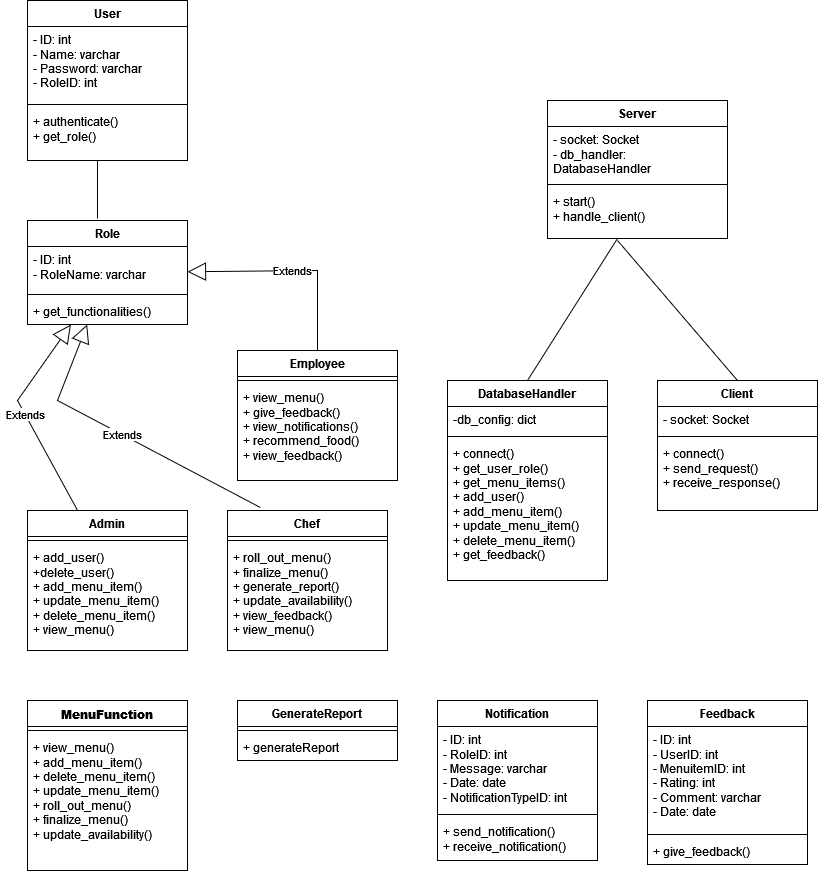

The diagram above was exported from draw.io. Its source (the exported page's mxGraphModel, read from the mxfile embedded in the PNG):
<mxGraphModel dx="880" dy="442" grid="1" gridSize="10" guides="1" tooltips="1" connect="1" arrows="1" fold="1" page="1" pageScale="1" pageWidth="1169" pageHeight="826" background="none" math="0" shadow="0">
  <root>
    <mxCell id="0" />
    <mxCell id="1" parent="0" />
    <mxCell id="AKmYrb6JMScj6VTDKCsZ-41" value="User" style="swimlane;fontStyle=1;align=center;verticalAlign=top;childLayout=stackLayout;horizontal=1;startSize=26;horizontalStack=0;resizeParent=1;resizeParentMax=0;resizeLast=0;collapsible=1;marginBottom=0;whiteSpace=wrap;html=1;" vertex="1" parent="1">
      <mxGeometry x="30" y="20" width="160" height="160" as="geometry">
        <mxRectangle x="40" y="60" width="70" height="30" as="alternateBounds" />
      </mxGeometry>
    </mxCell>
    <mxCell id="AKmYrb6JMScj6VTDKCsZ-42" value="- ID: int&amp;nbsp;&lt;div&gt;- Name: varchar&lt;/div&gt;&lt;div&gt;- Password: varchar&lt;/div&gt;&lt;div&gt;- RoleID: int&lt;/div&gt;" style="text;strokeColor=none;fillColor=none;align=left;verticalAlign=top;spacingLeft=4;spacingRight=4;overflow=hidden;rotatable=0;points=[[0,0.5],[1,0.5]];portConstraint=eastwest;whiteSpace=wrap;html=1;" vertex="1" parent="AKmYrb6JMScj6VTDKCsZ-41">
      <mxGeometry y="26" width="160" height="74" as="geometry" />
    </mxCell>
    <mxCell id="AKmYrb6JMScj6VTDKCsZ-43" value="" style="line;strokeWidth=1;fillColor=none;align=left;verticalAlign=middle;spacingTop=-1;spacingLeft=3;spacingRight=3;rotatable=0;labelPosition=right;points=[];portConstraint=eastwest;strokeColor=inherit;" vertex="1" parent="AKmYrb6JMScj6VTDKCsZ-41">
      <mxGeometry y="100" width="160" height="8" as="geometry" />
    </mxCell>
    <mxCell id="AKmYrb6JMScj6VTDKCsZ-44" value="+ authenticate()&lt;div&gt;+ get_role()&lt;/div&gt;" style="text;strokeColor=none;fillColor=none;align=left;verticalAlign=top;spacingLeft=4;spacingRight=4;overflow=hidden;rotatable=0;points=[[0,0.5],[1,0.5]];portConstraint=eastwest;whiteSpace=wrap;html=1;" vertex="1" parent="AKmYrb6JMScj6VTDKCsZ-41">
      <mxGeometry y="108" width="160" height="52" as="geometry" />
    </mxCell>
    <mxCell id="AKmYrb6JMScj6VTDKCsZ-45" value="Server" style="swimlane;fontStyle=1;align=center;verticalAlign=top;childLayout=stackLayout;horizontal=1;startSize=26;horizontalStack=0;resizeParent=1;resizeParentMax=0;resizeLast=0;collapsible=1;marginBottom=0;whiteSpace=wrap;html=1;" vertex="1" parent="1">
      <mxGeometry x="550" y="120" width="180" height="138" as="geometry" />
    </mxCell>
    <mxCell id="AKmYrb6JMScj6VTDKCsZ-46" value="- socket: Socket&lt;div&gt;- db_handler: DatabaseHandler&lt;/div&gt;" style="text;strokeColor=none;fillColor=none;align=left;verticalAlign=top;spacingLeft=4;spacingRight=4;overflow=hidden;rotatable=0;points=[[0,0.5],[1,0.5]];portConstraint=eastwest;whiteSpace=wrap;html=1;" vertex="1" parent="AKmYrb6JMScj6VTDKCsZ-45">
      <mxGeometry y="26" width="180" height="54" as="geometry" />
    </mxCell>
    <mxCell id="AKmYrb6JMScj6VTDKCsZ-47" value="" style="line;strokeWidth=1;fillColor=none;align=left;verticalAlign=middle;spacingTop=-1;spacingLeft=3;spacingRight=3;rotatable=0;labelPosition=right;points=[];portConstraint=eastwest;strokeColor=inherit;" vertex="1" parent="AKmYrb6JMScj6VTDKCsZ-45">
      <mxGeometry y="80" width="180" height="8" as="geometry" />
    </mxCell>
    <mxCell id="AKmYrb6JMScj6VTDKCsZ-48" value="+ start()&lt;div&gt;+ handle_client()&lt;/div&gt;" style="text;strokeColor=none;fillColor=none;align=left;verticalAlign=top;spacingLeft=4;spacingRight=4;overflow=hidden;rotatable=0;points=[[0,0.5],[1,0.5]];portConstraint=eastwest;whiteSpace=wrap;html=1;" vertex="1" parent="AKmYrb6JMScj6VTDKCsZ-45">
      <mxGeometry y="88" width="180" height="50" as="geometry" />
    </mxCell>
    <mxCell id="AKmYrb6JMScj6VTDKCsZ-49" value="Role" style="swimlane;fontStyle=1;align=center;verticalAlign=top;childLayout=stackLayout;horizontal=1;startSize=26;horizontalStack=0;resizeParent=1;resizeParentMax=0;resizeLast=0;collapsible=1;marginBottom=0;whiteSpace=wrap;html=1;" vertex="1" parent="1">
      <mxGeometry x="30" y="240" width="160" height="104" as="geometry" />
    </mxCell>
    <mxCell id="AKmYrb6JMScj6VTDKCsZ-50" value="- ID: int&lt;div&gt;- RoleName: varchar&lt;/div&gt;" style="text;strokeColor=none;fillColor=none;align=left;verticalAlign=top;spacingLeft=4;spacingRight=4;overflow=hidden;rotatable=0;points=[[0,0.5],[1,0.5]];portConstraint=eastwest;whiteSpace=wrap;html=1;" vertex="1" parent="AKmYrb6JMScj6VTDKCsZ-49">
      <mxGeometry y="26" width="160" height="44" as="geometry" />
    </mxCell>
    <mxCell id="AKmYrb6JMScj6VTDKCsZ-51" value="" style="line;strokeWidth=1;fillColor=none;align=left;verticalAlign=middle;spacingTop=-1;spacingLeft=3;spacingRight=3;rotatable=0;labelPosition=right;points=[];portConstraint=eastwest;strokeColor=inherit;" vertex="1" parent="AKmYrb6JMScj6VTDKCsZ-49">
      <mxGeometry y="70" width="160" height="8" as="geometry" />
    </mxCell>
    <mxCell id="AKmYrb6JMScj6VTDKCsZ-52" value="+ get_functionalities()" style="text;strokeColor=none;fillColor=none;align=left;verticalAlign=top;spacingLeft=4;spacingRight=4;overflow=hidden;rotatable=0;points=[[0,0.5],[1,0.5]];portConstraint=eastwest;whiteSpace=wrap;html=1;" vertex="1" parent="AKmYrb6JMScj6VTDKCsZ-49">
      <mxGeometry y="78" width="160" height="26" as="geometry" />
    </mxCell>
    <mxCell id="AKmYrb6JMScj6VTDKCsZ-53" value="DatabaseHandler" style="swimlane;fontStyle=1;align=center;verticalAlign=top;childLayout=stackLayout;horizontal=1;startSize=26;horizontalStack=0;resizeParent=1;resizeParentMax=0;resizeLast=0;collapsible=1;marginBottom=0;whiteSpace=wrap;html=1;" vertex="1" parent="1">
      <mxGeometry x="450" y="400" width="160" height="200" as="geometry" />
    </mxCell>
    <mxCell id="AKmYrb6JMScj6VTDKCsZ-54" value="-db_config: dict" style="text;strokeColor=none;fillColor=none;align=left;verticalAlign=top;spacingLeft=4;spacingRight=4;overflow=hidden;rotatable=0;points=[[0,0.5],[1,0.5]];portConstraint=eastwest;whiteSpace=wrap;html=1;" vertex="1" parent="AKmYrb6JMScj6VTDKCsZ-53">
      <mxGeometry y="26" width="160" height="26" as="geometry" />
    </mxCell>
    <mxCell id="AKmYrb6JMScj6VTDKCsZ-55" value="" style="line;strokeWidth=1;fillColor=none;align=left;verticalAlign=middle;spacingTop=-1;spacingLeft=3;spacingRight=3;rotatable=0;labelPosition=right;points=[];portConstraint=eastwest;strokeColor=inherit;" vertex="1" parent="AKmYrb6JMScj6VTDKCsZ-53">
      <mxGeometry y="52" width="160" height="8" as="geometry" />
    </mxCell>
    <mxCell id="AKmYrb6JMScj6VTDKCsZ-56" value="+ connect()&lt;div&gt;&lt;div&gt;+ get_user_role()&lt;/div&gt;&lt;div&gt;+ get_menu_items()&lt;/div&gt;&lt;div&gt;+ add_user()&lt;/div&gt;&lt;div&gt;+ add_menu_item()&lt;/div&gt;&lt;div&gt;+ update_menu_item()&lt;/div&gt;&lt;div&gt;+ delete_menu_item()&lt;/div&gt;&lt;div&gt;+ get_feedback()&lt;/div&gt;&lt;/div&gt;" style="text;strokeColor=none;fillColor=none;align=left;verticalAlign=top;spacingLeft=4;spacingRight=4;overflow=hidden;rotatable=0;points=[[0,0.5],[1,0.5]];portConstraint=eastwest;whiteSpace=wrap;html=1;" vertex="1" parent="AKmYrb6JMScj6VTDKCsZ-53">
      <mxGeometry y="60" width="160" height="140" as="geometry" />
    </mxCell>
    <mxCell id="AKmYrb6JMScj6VTDKCsZ-57" value="Client" style="swimlane;fontStyle=1;align=center;verticalAlign=top;childLayout=stackLayout;horizontal=1;startSize=26;horizontalStack=0;resizeParent=1;resizeParentMax=0;resizeLast=0;collapsible=1;marginBottom=0;whiteSpace=wrap;html=1;" vertex="1" parent="1">
      <mxGeometry x="660" y="400" width="160" height="130" as="geometry" />
    </mxCell>
    <mxCell id="AKmYrb6JMScj6VTDKCsZ-58" value="- socket: Socket" style="text;strokeColor=none;fillColor=none;align=left;verticalAlign=top;spacingLeft=4;spacingRight=4;overflow=hidden;rotatable=0;points=[[0,0.5],[1,0.5]];portConstraint=eastwest;whiteSpace=wrap;html=1;" vertex="1" parent="AKmYrb6JMScj6VTDKCsZ-57">
      <mxGeometry y="26" width="160" height="26" as="geometry" />
    </mxCell>
    <mxCell id="AKmYrb6JMScj6VTDKCsZ-59" value="" style="line;strokeWidth=1;fillColor=none;align=left;verticalAlign=middle;spacingTop=-1;spacingLeft=3;spacingRight=3;rotatable=0;labelPosition=right;points=[];portConstraint=eastwest;strokeColor=inherit;" vertex="1" parent="AKmYrb6JMScj6VTDKCsZ-57">
      <mxGeometry y="52" width="160" height="8" as="geometry" />
    </mxCell>
    <mxCell id="AKmYrb6JMScj6VTDKCsZ-60" value="+ connect()&lt;div&gt;+ send_request()&lt;/div&gt;&lt;div&gt;+ receive_response()&lt;/div&gt;" style="text;strokeColor=none;fillColor=none;align=left;verticalAlign=top;spacingLeft=4;spacingRight=4;overflow=hidden;rotatable=0;points=[[0,0.5],[1,0.5]];portConstraint=eastwest;whiteSpace=wrap;html=1;" vertex="1" parent="AKmYrb6JMScj6VTDKCsZ-57">
      <mxGeometry y="60" width="160" height="70" as="geometry" />
    </mxCell>
    <mxCell id="AKmYrb6JMScj6VTDKCsZ-61" value="Admin" style="swimlane;fontStyle=1;align=center;verticalAlign=top;childLayout=stackLayout;horizontal=1;startSize=26;horizontalStack=0;resizeParent=1;resizeParentMax=0;resizeLast=0;collapsible=1;marginBottom=0;whiteSpace=wrap;html=1;" vertex="1" parent="1">
      <mxGeometry x="30" y="530" width="160" height="140" as="geometry" />
    </mxCell>
    <mxCell id="AKmYrb6JMScj6VTDKCsZ-62" value="" style="line;strokeWidth=1;fillColor=none;align=left;verticalAlign=middle;spacingTop=-1;spacingLeft=3;spacingRight=3;rotatable=0;labelPosition=right;points=[];portConstraint=eastwest;strokeColor=inherit;" vertex="1" parent="AKmYrb6JMScj6VTDKCsZ-61">
      <mxGeometry y="26" width="160" height="8" as="geometry" />
    </mxCell>
    <mxCell id="AKmYrb6JMScj6VTDKCsZ-63" value="+ add_user()&lt;div&gt;+delete_user()&lt;/div&gt;&lt;div&gt;+ add_menu_item()&lt;/div&gt;&lt;div&gt;+ update_menu_item()&lt;/div&gt;&lt;div&gt;+ delete_menu_item()&lt;br&gt;+ view_menu()&lt;/div&gt;" style="text;strokeColor=none;fillColor=none;align=left;verticalAlign=top;spacingLeft=4;spacingRight=4;overflow=hidden;rotatable=0;points=[[0,0.5],[1,0.5]];portConstraint=eastwest;whiteSpace=wrap;html=1;" vertex="1" parent="AKmYrb6JMScj6VTDKCsZ-61">
      <mxGeometry y="34" width="160" height="106" as="geometry" />
    </mxCell>
    <mxCell id="AKmYrb6JMScj6VTDKCsZ-64" value="Chef" style="swimlane;fontStyle=1;align=center;verticalAlign=top;childLayout=stackLayout;horizontal=1;startSize=26;horizontalStack=0;resizeParent=1;resizeParentMax=0;resizeLast=0;collapsible=1;marginBottom=0;whiteSpace=wrap;html=1;" vertex="1" parent="1">
      <mxGeometry x="230" y="530" width="160" height="140" as="geometry" />
    </mxCell>
    <mxCell id="AKmYrb6JMScj6VTDKCsZ-65" value="" style="line;strokeWidth=1;fillColor=none;align=left;verticalAlign=middle;spacingTop=-1;spacingLeft=3;spacingRight=3;rotatable=0;labelPosition=right;points=[];portConstraint=eastwest;strokeColor=inherit;" vertex="1" parent="AKmYrb6JMScj6VTDKCsZ-64">
      <mxGeometry y="26" width="160" height="8" as="geometry" />
    </mxCell>
    <mxCell id="AKmYrb6JMScj6VTDKCsZ-66" value="+ roll_out_menu()&lt;div&gt;+ finalize_menu()&lt;/div&gt;&lt;div&gt;+ generate_report()&lt;/div&gt;&lt;div&gt;+ update_availability()&lt;/div&gt;&lt;div&gt;+ view_feedback()&lt;/div&gt;&lt;div&gt;+ view_menu()&lt;/div&gt;" style="text;strokeColor=none;fillColor=none;align=left;verticalAlign=top;spacingLeft=4;spacingRight=4;overflow=hidden;rotatable=0;points=[[0,0.5],[1,0.5]];portConstraint=eastwest;whiteSpace=wrap;html=1;" vertex="1" parent="AKmYrb6JMScj6VTDKCsZ-64">
      <mxGeometry y="34" width="160" height="106" as="geometry" />
    </mxCell>
    <mxCell id="AKmYrb6JMScj6VTDKCsZ-67" value="Employee" style="swimlane;fontStyle=1;align=center;verticalAlign=top;childLayout=stackLayout;horizontal=1;startSize=26;horizontalStack=0;resizeParent=1;resizeParentMax=0;resizeLast=0;collapsible=1;marginBottom=0;whiteSpace=wrap;html=1;" vertex="1" parent="1">
      <mxGeometry x="240" y="370" width="160" height="130" as="geometry" />
    </mxCell>
    <mxCell id="AKmYrb6JMScj6VTDKCsZ-68" value="" style="line;strokeWidth=1;fillColor=none;align=left;verticalAlign=middle;spacingTop=-1;spacingLeft=3;spacingRight=3;rotatable=0;labelPosition=right;points=[];portConstraint=eastwest;strokeColor=inherit;" vertex="1" parent="AKmYrb6JMScj6VTDKCsZ-67">
      <mxGeometry y="26" width="160" height="8" as="geometry" />
    </mxCell>
    <mxCell id="AKmYrb6JMScj6VTDKCsZ-69" value="+ view_menu()&lt;div&gt;+ give_feedback()&lt;/div&gt;&lt;div&gt;+ view_notifications()&lt;/div&gt;&lt;div&gt;+ recommend_food()&lt;/div&gt;&lt;div&gt;+ view_feedback()&lt;/div&gt;" style="text;strokeColor=none;fillColor=none;align=left;verticalAlign=top;spacingLeft=4;spacingRight=4;overflow=hidden;rotatable=0;points=[[0,0.5],[1,0.5]];portConstraint=eastwest;whiteSpace=wrap;html=1;" vertex="1" parent="AKmYrb6JMScj6VTDKCsZ-67">
      <mxGeometry y="34" width="160" height="96" as="geometry" />
    </mxCell>
    <mxCell id="AKmYrb6JMScj6VTDKCsZ-70" value="Extends" style="endArrow=block;endSize=16;endFill=0;html=1;rounded=0;exitX=0.313;exitY=0;exitDx=0;exitDy=0;exitPerimeter=0;" edge="1" parent="1" source="AKmYrb6JMScj6VTDKCsZ-61" target="AKmYrb6JMScj6VTDKCsZ-49">
      <mxGeometry width="160" relative="1" as="geometry">
        <mxPoint x="70" y="430" as="sourcePoint" />
        <mxPoint x="230" y="430" as="targetPoint" />
        <Array as="points">
          <mxPoint x="20" y="420" />
        </Array>
      </mxGeometry>
    </mxCell>
    <mxCell id="AKmYrb6JMScj6VTDKCsZ-71" value="Feedback" style="swimlane;fontStyle=1;align=center;verticalAlign=top;childLayout=stackLayout;horizontal=1;startSize=26;horizontalStack=0;resizeParent=1;resizeParentMax=0;resizeLast=0;collapsible=1;marginBottom=0;whiteSpace=wrap;html=1;" vertex="1" parent="1">
      <mxGeometry x="650" y="720" width="160" height="164" as="geometry" />
    </mxCell>
    <mxCell id="AKmYrb6JMScj6VTDKCsZ-72" value="- ID: int&lt;div&gt;- UserID: int&lt;/div&gt;&lt;div&gt;- MenuitemID: int&lt;/div&gt;&lt;div&gt;- Rating: int&lt;/div&gt;&lt;div&gt;- Comment: varchar&lt;/div&gt;&lt;div&gt;- Date: date&lt;/div&gt;" style="text;strokeColor=none;fillColor=none;align=left;verticalAlign=top;spacingLeft=4;spacingRight=4;overflow=hidden;rotatable=0;points=[[0,0.5],[1,0.5]];portConstraint=eastwest;whiteSpace=wrap;html=1;" vertex="1" parent="AKmYrb6JMScj6VTDKCsZ-71">
      <mxGeometry y="26" width="160" height="104" as="geometry" />
    </mxCell>
    <mxCell id="AKmYrb6JMScj6VTDKCsZ-73" value="" style="line;strokeWidth=1;fillColor=none;align=left;verticalAlign=middle;spacingTop=-1;spacingLeft=3;spacingRight=3;rotatable=0;labelPosition=right;points=[];portConstraint=eastwest;strokeColor=inherit;" vertex="1" parent="AKmYrb6JMScj6VTDKCsZ-71">
      <mxGeometry y="130" width="160" height="8" as="geometry" />
    </mxCell>
    <mxCell id="AKmYrb6JMScj6VTDKCsZ-74" value="+ give_feedback()" style="text;strokeColor=none;fillColor=none;align=left;verticalAlign=top;spacingLeft=4;spacingRight=4;overflow=hidden;rotatable=0;points=[[0,0.5],[1,0.5]];portConstraint=eastwest;whiteSpace=wrap;html=1;" vertex="1" parent="AKmYrb6JMScj6VTDKCsZ-71">
      <mxGeometry y="138" width="160" height="26" as="geometry" />
    </mxCell>
    <mxCell id="AKmYrb6JMScj6VTDKCsZ-75" value="Notification" style="swimlane;fontStyle=1;align=center;verticalAlign=top;childLayout=stackLayout;horizontal=1;startSize=26;horizontalStack=0;resizeParent=1;resizeParentMax=0;resizeLast=0;collapsible=1;marginBottom=0;whiteSpace=wrap;html=1;" vertex="1" parent="1">
      <mxGeometry x="440" y="720" width="160" height="160" as="geometry" />
    </mxCell>
    <mxCell id="AKmYrb6JMScj6VTDKCsZ-76" value="- ID: int&lt;div&gt;- RoleID: int&lt;/div&gt;&lt;div&gt;- Message: varchar&lt;/div&gt;&lt;div&gt;- Date: date&lt;/div&gt;&lt;div&gt;- NotificationTypeID: int&lt;/div&gt;" style="text;strokeColor=none;fillColor=none;align=left;verticalAlign=top;spacingLeft=4;spacingRight=4;overflow=hidden;rotatable=0;points=[[0,0.5],[1,0.5]];portConstraint=eastwest;whiteSpace=wrap;html=1;" vertex="1" parent="AKmYrb6JMScj6VTDKCsZ-75">
      <mxGeometry y="26" width="160" height="84" as="geometry" />
    </mxCell>
    <mxCell id="AKmYrb6JMScj6VTDKCsZ-77" value="" style="line;strokeWidth=1;fillColor=none;align=left;verticalAlign=middle;spacingTop=-1;spacingLeft=3;spacingRight=3;rotatable=0;labelPosition=right;points=[];portConstraint=eastwest;strokeColor=inherit;" vertex="1" parent="AKmYrb6JMScj6VTDKCsZ-75">
      <mxGeometry y="110" width="160" height="8" as="geometry" />
    </mxCell>
    <mxCell id="AKmYrb6JMScj6VTDKCsZ-78" value="+ send_notification()&lt;div&gt;+ receive_notification()&lt;/div&gt;" style="text;strokeColor=none;fillColor=none;align=left;verticalAlign=top;spacingLeft=4;spacingRight=4;overflow=hidden;rotatable=0;points=[[0,0.5],[1,0.5]];portConstraint=eastwest;whiteSpace=wrap;html=1;" vertex="1" parent="AKmYrb6JMScj6VTDKCsZ-75">
      <mxGeometry y="118" width="160" height="42" as="geometry" />
    </mxCell>
    <mxCell id="AKmYrb6JMScj6VTDKCsZ-79" value="Extends" style="endArrow=block;endSize=16;endFill=0;html=1;rounded=0;exitX=0.5;exitY=0;exitDx=0;exitDy=0;" edge="1" parent="1" source="AKmYrb6JMScj6VTDKCsZ-67" target="AKmYrb6JMScj6VTDKCsZ-49">
      <mxGeometry width="160" relative="1" as="geometry">
        <mxPoint x="330" y="380" as="sourcePoint" />
        <mxPoint x="490" y="380" as="targetPoint" />
        <Array as="points">
          <mxPoint x="320" y="290" />
        </Array>
      </mxGeometry>
    </mxCell>
    <mxCell id="AKmYrb6JMScj6VTDKCsZ-80" value="Extends" style="endArrow=block;endSize=16;endFill=0;html=1;rounded=0;exitX=0.206;exitY=-0.021;exitDx=0;exitDy=0;exitPerimeter=0;" edge="1" parent="1" target="AKmYrb6JMScj6VTDKCsZ-49" source="AKmYrb6JMScj6VTDKCsZ-64">
      <mxGeometry width="160" relative="1" as="geometry">
        <mxPoint x="320" y="520" as="sourcePoint" />
        <mxPoint x="320" y="460" as="targetPoint" />
        <Array as="points">
          <mxPoint x="60" y="420" />
        </Array>
      </mxGeometry>
    </mxCell>
    <mxCell id="AKmYrb6JMScj6VTDKCsZ-81" value="&lt;b&gt;MenuFunction&lt;/b&gt;" style="swimlane;fontStyle=1;align=center;verticalAlign=top;childLayout=stackLayout;horizontal=1;startSize=26;horizontalStack=0;resizeParent=1;resizeParentMax=0;resizeLast=0;collapsible=1;marginBottom=0;whiteSpace=wrap;html=1;" vertex="1" parent="1">
      <mxGeometry x="30" y="720" width="160" height="170" as="geometry" />
    </mxCell>
    <mxCell id="AKmYrb6JMScj6VTDKCsZ-82" value="" style="line;strokeWidth=1;fillColor=none;align=left;verticalAlign=middle;spacingTop=-1;spacingLeft=3;spacingRight=3;rotatable=0;labelPosition=right;points=[];portConstraint=eastwest;strokeColor=inherit;" vertex="1" parent="AKmYrb6JMScj6VTDKCsZ-81">
      <mxGeometry y="26" width="160" height="8" as="geometry" />
    </mxCell>
    <mxCell id="AKmYrb6JMScj6VTDKCsZ-83" value="+ view_menu()&lt;div&gt;+ add_menu_item()&lt;/div&gt;&lt;div&gt;+ delete_menu_item()&lt;/div&gt;&lt;div&gt;+ update_menu_item()&lt;/div&gt;&lt;div&gt;+ roll_out_menu()&lt;/div&gt;&lt;div&gt;+ finalize_menu()&lt;/div&gt;&lt;div&gt;+ update_availability()&lt;/div&gt;" style="text;strokeColor=none;fillColor=none;align=left;verticalAlign=top;spacingLeft=4;spacingRight=4;overflow=hidden;rotatable=0;points=[[0,0.5],[1,0.5]];portConstraint=eastwest;whiteSpace=wrap;html=1;" vertex="1" parent="AKmYrb6JMScj6VTDKCsZ-81">
      <mxGeometry y="34" width="160" height="136" as="geometry" />
    </mxCell>
    <mxCell id="AKmYrb6JMScj6VTDKCsZ-84" value="GenerateReport" style="swimlane;fontStyle=1;align=center;verticalAlign=top;childLayout=stackLayout;horizontal=1;startSize=26;horizontalStack=0;resizeParent=1;resizeParentMax=0;resizeLast=0;collapsible=1;marginBottom=0;whiteSpace=wrap;html=1;" vertex="1" parent="1">
      <mxGeometry x="240" y="720" width="160" height="60" as="geometry" />
    </mxCell>
    <mxCell id="AKmYrb6JMScj6VTDKCsZ-85" value="" style="line;strokeWidth=1;fillColor=none;align=left;verticalAlign=middle;spacingTop=-1;spacingLeft=3;spacingRight=3;rotatable=0;labelPosition=right;points=[];portConstraint=eastwest;strokeColor=inherit;" vertex="1" parent="AKmYrb6JMScj6VTDKCsZ-84">
      <mxGeometry y="26" width="160" height="8" as="geometry" />
    </mxCell>
    <mxCell id="AKmYrb6JMScj6VTDKCsZ-86" value="+ generateReport" style="text;strokeColor=none;fillColor=none;align=left;verticalAlign=top;spacingLeft=4;spacingRight=4;overflow=hidden;rotatable=0;points=[[0,0.5],[1,0.5]];portConstraint=eastwest;whiteSpace=wrap;html=1;" vertex="1" parent="AKmYrb6JMScj6VTDKCsZ-84">
      <mxGeometry y="34" width="160" height="26" as="geometry" />
    </mxCell>
    <mxCell id="AKmYrb6JMScj6VTDKCsZ-87" value="" style="endArrow=none;html=1;rounded=0;" edge="1" parent="1">
      <mxGeometry width="50" height="50" relative="1" as="geometry">
        <mxPoint x="100" y="238" as="sourcePoint" />
        <mxPoint x="100" y="180" as="targetPoint" />
      </mxGeometry>
    </mxCell>
    <mxCell id="AKmYrb6JMScj6VTDKCsZ-89" value="" style="endArrow=none;html=1;rounded=0;exitX=0.5;exitY=0;exitDx=0;exitDy=0;" edge="1" parent="1" source="AKmYrb6JMScj6VTDKCsZ-53">
      <mxGeometry width="50" height="50" relative="1" as="geometry">
        <mxPoint x="570" y="308" as="sourcePoint" />
        <mxPoint x="620" y="258" as="targetPoint" />
      </mxGeometry>
    </mxCell>
    <mxCell id="AKmYrb6JMScj6VTDKCsZ-90" value="" style="endArrow=none;html=1;rounded=0;exitX=0.5;exitY=0;exitDx=0;exitDy=0;entryX=0.389;entryY=1.04;entryDx=0;entryDy=0;entryPerimeter=0;" edge="1" parent="1" source="AKmYrb6JMScj6VTDKCsZ-57" target="AKmYrb6JMScj6VTDKCsZ-48">
      <mxGeometry width="50" height="50" relative="1" as="geometry">
        <mxPoint x="540" y="410" as="sourcePoint" />
        <mxPoint x="630" y="268" as="targetPoint" />
      </mxGeometry>
    </mxCell>
  </root>
</mxGraphModel>